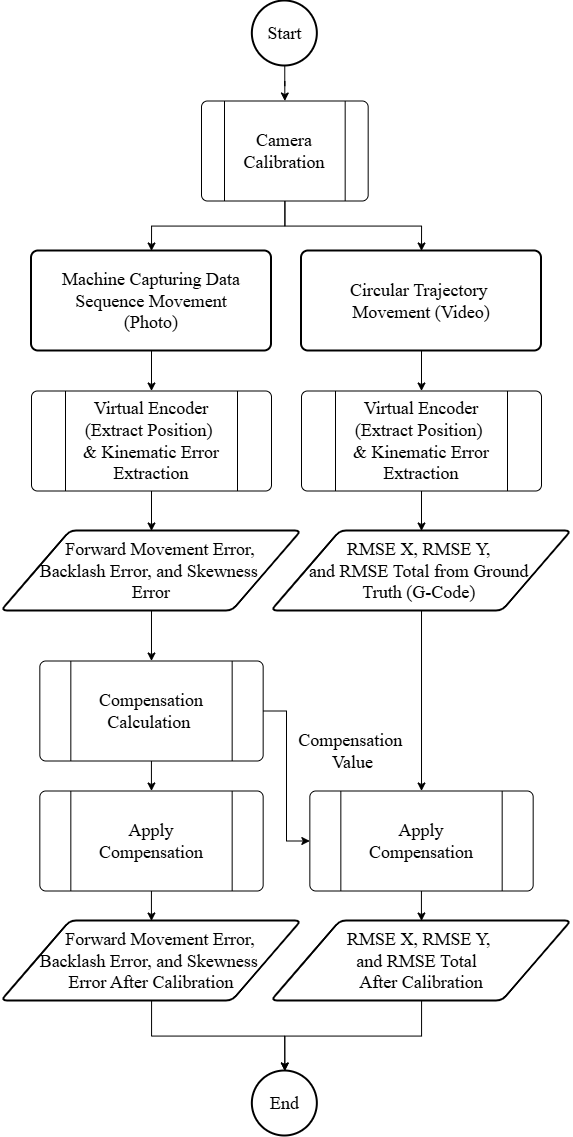

The diagram above was exported from draw.io. Its source (the exported page's mxGraphModel, read from the mxfile embedded in the PNG):
<mxGraphModel dx="1681" dy="880" grid="1" gridSize="10" guides="1" tooltips="1" connect="1" arrows="1" fold="1" page="1" pageScale="1" pageWidth="850" pageHeight="1100" math="0" shadow="0">
  <root>
    <mxCell id="0" />
    <mxCell id="1" parent="0" />
    <mxCell id="dSE9Y3A99yWrmyrRVVcv-2" edge="1" parent="1" source="yQt7Nbm9oIeTs7TCMUgv-1" style="edgeStyle=orthogonalEdgeStyle;rounded=0;orthogonalLoop=1;jettySize=auto;html=1;entryX=0.5;entryY=0;entryDx=0;entryDy=0;" target="yQt7Nbm9oIeTs7TCMUgv-4">
      <mxGeometry relative="1" as="geometry" />
    </mxCell>
    <mxCell id="yQt7Nbm9oIeTs7TCMUgv-1" parent="1" style="strokeWidth=2;html=1;shape=mxgraph.flowchart.start_2;whiteSpace=wrap;" value="&lt;font face=&quot;Times New Roman&quot; style=&quot;font-size: 18px;&quot;&gt;Start&lt;/font&gt;" vertex="1">
      <mxGeometry height="65" width="65" x="340.84" y="70" as="geometry" />
    </mxCell>
    <mxCell id="yQt7Nbm9oIeTs7TCMUgv-7" connectable="0" parent="1" style="group" value="" vertex="1">
      <mxGeometry height="100" width="166.67" x="290" y="170" as="geometry" />
    </mxCell>
    <mxCell id="yQt7Nbm9oIeTs7TCMUgv-4" parent="yQt7Nbm9oIeTs7TCMUgv-7" style="verticalLabelPosition=bottom;verticalAlign=top;html=1;shape=process;whiteSpace=wrap;rounded=1;size=0.14;arcSize=6;" value="" vertex="1">
      <mxGeometry height="100" width="166.67" as="geometry" />
    </mxCell>
    <mxCell id="yQt7Nbm9oIeTs7TCMUgv-5" parent="yQt7Nbm9oIeTs7TCMUgv-7" style="text;html=1;whiteSpace=wrap;strokeColor=none;fillColor=none;align=center;verticalAlign=middle;rounded=0;" value="&lt;font face=&quot;Times New Roman&quot; style=&quot;font-size: 18px;&quot;&gt;Camera Calibration&lt;/font&gt;" vertex="1">
      <mxGeometry height="50" width="100.002" x="33.333999999999996" y="25" as="geometry" />
    </mxCell>
    <mxCell id="dSE9Y3A99yWrmyrRVVcv-5" connectable="0" parent="1" style="group" value="" vertex="1">
      <mxGeometry height="100" width="175.01" x="184.99" y="460" as="geometry" />
    </mxCell>
    <mxCell id="0nalQajtfAjo_p9HNNf5-2" connectable="0" parent="dSE9Y3A99yWrmyrRVVcv-5" style="group" value="" vertex="1">
      <mxGeometry height="100" width="240" x="-64.99" as="geometry" />
    </mxCell>
    <mxCell id="dSE9Y3A99yWrmyrRVVcv-6" parent="0nalQajtfAjo_p9HNNf5-2" style="verticalLabelPosition=bottom;verticalAlign=top;html=1;shape=process;whiteSpace=wrap;rounded=1;size=0.14;arcSize=6;" value="" vertex="1">
      <mxGeometry height="100" width="240.00000000000006" as="geometry" />
    </mxCell>
    <mxCell id="dSE9Y3A99yWrmyrRVVcv-7" parent="0nalQajtfAjo_p9HNNf5-2" style="text;html=1;whiteSpace=wrap;strokeColor=none;fillColor=none;align=center;verticalAlign=middle;rounded=0;" value="&lt;font face=&quot;Times New Roman&quot;&gt;&lt;span style=&quot;font-size: 18px;&quot;&gt;Virtual Encoder (Extract Position)&amp;nbsp;&lt;/span&gt;&lt;/font&gt;&lt;div&gt;&lt;font face=&quot;Times New Roman&quot;&gt;&lt;span style=&quot;font-size: 18px;&quot;&gt;&amp;amp; Kinematic Error Extraction&lt;/span&gt;&lt;/font&gt;&lt;/div&gt;" vertex="1">
      <mxGeometry height="50" width="178.0693859776456" x="30.971113369139214" y="25" as="geometry" />
    </mxCell>
    <mxCell id="dSE9Y3A99yWrmyrRVVcv-34" edge="1" parent="1" source="dSE9Y3A99yWrmyrRVVcv-15" style="edgeStyle=orthogonalEdgeStyle;rounded=0;orthogonalLoop=1;jettySize=auto;html=1;entryX=0.5;entryY=0;entryDx=0;entryDy=0;" target="dSE9Y3A99yWrmyrRVVcv-31">
      <mxGeometry relative="1" as="geometry" />
    </mxCell>
    <mxCell id="dSE9Y3A99yWrmyrRVVcv-15" parent="1" style="shape=parallelogram;html=1;strokeWidth=2;perimeter=parallelogramPerimeter;whiteSpace=wrap;rounded=1;arcSize=12;size=0.23;align=center;" value="&lt;div style=&quot;&quot;&gt;&lt;font face=&quot;Times New Roman&quot;&gt;&lt;span style=&quot;font-size: 18px;&quot;&gt;&amp;nbsp; &amp;nbsp; Forward Movement Error,&lt;/span&gt;&lt;/font&gt;&lt;/div&gt;&lt;div style=&quot;&quot;&gt;&lt;font face=&quot;Times New Roman&quot;&gt;&lt;span style=&quot;font-size: 18px;&quot;&gt;Backlash Error, and Skewness&amp;nbsp;&lt;/span&gt;&lt;/font&gt;&lt;/div&gt;&lt;div style=&quot;&quot;&gt;&lt;font face=&quot;Times New Roman&quot;&gt;&lt;span style=&quot;font-size: 18px;&quot;&gt;Error&lt;/span&gt;&lt;/font&gt;&lt;/div&gt;" vertex="1">
      <mxGeometry height="80" width="300" x="90" y="600" as="geometry" />
    </mxCell>
    <mxCell id="0nalQajtfAjo_p9HNNf5-45" edge="1" parent="1" source="dSE9Y3A99yWrmyrRVVcv-16" style="edgeStyle=orthogonalEdgeStyle;rounded=0;orthogonalLoop=1;jettySize=auto;html=1;entryX=0.5;entryY=0;entryDx=0;entryDy=0;" target="0nalQajtfAjo_p9HNNf5-29">
      <mxGeometry relative="1" as="geometry" />
    </mxCell>
    <mxCell id="dSE9Y3A99yWrmyrRVVcv-16" parent="1" style="shape=parallelogram;html=1;strokeWidth=2;perimeter=parallelogramPerimeter;whiteSpace=wrap;rounded=1;arcSize=12;size=0.23;" value="&lt;div&gt;&lt;font face=&quot;Times New Roman&quot;&gt;&lt;span style=&quot;font-size: 18px;&quot;&gt;RMSE X, RMSE Y,&amp;nbsp;&lt;/span&gt;&lt;/font&gt;&lt;/div&gt;&lt;div&gt;&lt;font face=&quot;Times New Roman&quot;&gt;&lt;span style=&quot;font-size: 18px;&quot;&gt;and RMSE Total from Ground&amp;nbsp;&lt;/span&gt;&lt;/font&gt;&lt;/div&gt;&lt;div&gt;&lt;font face=&quot;Times New Roman&quot;&gt;&lt;span style=&quot;font-size: 18px;&quot;&gt;Truth (G-Code)&amp;nbsp;&lt;/span&gt;&lt;/font&gt;&lt;/div&gt;" vertex="1">
      <mxGeometry height="80" width="300" x="360" y="600" as="geometry" />
    </mxCell>
    <mxCell id="0nalQajtfAjo_p9HNNf5-1" edge="1" parent="1" source="dSE9Y3A99yWrmyrRVVcv-17" style="edgeStyle=orthogonalEdgeStyle;rounded=0;orthogonalLoop=1;jettySize=auto;html=1;" target="dSE9Y3A99yWrmyrRVVcv-6">
      <mxGeometry relative="1" as="geometry" />
    </mxCell>
    <mxCell id="dSE9Y3A99yWrmyrRVVcv-17" parent="1" style="rounded=1;whiteSpace=wrap;html=1;absoluteArcSize=1;arcSize=14;strokeWidth=2;" value="&lt;font style=&quot;font-size: 18px;&quot;&gt;&lt;span style=&quot;font-family: &amp;quot;Times New Roman&amp;quot;; background-color: transparent; color: light-dark(rgb(0, 0, 0), rgb(255, 255, 255));&quot;&gt;Machine &lt;/span&gt;&lt;span style=&quot;background-color: transparent; color: light-dark(rgb(0, 0, 0), rgb(255, 255, 255)); font-family: &amp;quot;Times New Roman&amp;quot;;&quot;&gt;Capturing Data &lt;/span&gt;&lt;/font&gt;&lt;font face=&quot;Times New Roman&quot; style=&quot;color: light-dark(rgb(0, 0, 0), rgb(255, 255, 255)); font-size: 18px; background-color: transparent;&quot;&gt;Sequence &lt;/font&gt;&lt;span style=&quot;color: light-dark(rgb(0, 0, 0), rgb(255, 255, 255)); font-size: 18px; background-color: transparent; font-family: &amp;quot;Times New Roman&amp;quot;;&quot;&gt;Movement&lt;/span&gt;&lt;div&gt;&lt;span style=&quot;color: light-dark(rgb(0, 0, 0), rgb(255, 255, 255)); font-size: 18px; background-color: transparent; font-family: &amp;quot;Times New Roman&amp;quot;;&quot;&gt;(Photo)&lt;/span&gt;&lt;/div&gt;" vertex="1">
      <mxGeometry height="100" width="240" x="120" y="320" as="geometry" />
    </mxCell>
    <mxCell id="0nalQajtfAjo_p9HNNf5-20" edge="1" parent="1" source="dSE9Y3A99yWrmyrRVVcv-18" style="edgeStyle=orthogonalEdgeStyle;rounded=0;orthogonalLoop=1;jettySize=auto;html=1;entryX=0.5;entryY=0;entryDx=0;entryDy=0;" target="0nalQajtfAjo_p9HNNf5-13">
      <mxGeometry relative="1" as="geometry" />
    </mxCell>
    <mxCell id="dSE9Y3A99yWrmyrRVVcv-18" parent="1" style="rounded=1;whiteSpace=wrap;html=1;absoluteArcSize=1;arcSize=14;strokeWidth=2;" value="&lt;font face=&quot;Times New Roman&quot; style=&quot;font-size: 18px;&quot;&gt;Circular Trajectory&amp;nbsp;&lt;/font&gt;&lt;div&gt;&lt;font face=&quot;Times New Roman&quot; style=&quot;font-size: 18px;&quot;&gt;Movement (Video)&lt;/font&gt;&lt;/div&gt;" vertex="1">
      <mxGeometry height="100" width="240" x="390" y="320" as="geometry" />
    </mxCell>
    <mxCell id="dSE9Y3A99yWrmyrRVVcv-19" edge="1" parent="1" source="yQt7Nbm9oIeTs7TCMUgv-4" style="edgeStyle=orthogonalEdgeStyle;rounded=0;orthogonalLoop=1;jettySize=auto;html=1;entryX=0.5;entryY=0;entryDx=0;entryDy=0;" target="dSE9Y3A99yWrmyrRVVcv-17">
      <mxGeometry relative="1" as="geometry" />
    </mxCell>
    <mxCell id="dSE9Y3A99yWrmyrRVVcv-20" edge="1" parent="1" source="yQt7Nbm9oIeTs7TCMUgv-4" style="edgeStyle=orthogonalEdgeStyle;rounded=0;orthogonalLoop=1;jettySize=auto;html=1;entryX=0.5;entryY=0;entryDx=0;entryDy=0;" target="dSE9Y3A99yWrmyrRVVcv-18">
      <mxGeometry relative="1" as="geometry" />
    </mxCell>
    <mxCell id="dSE9Y3A99yWrmyrRVVcv-30" connectable="0" parent="1" style="group" value="" vertex="1">
      <mxGeometry height="100" width="223.33" x="128.32999999999998" y="730" as="geometry" />
    </mxCell>
    <mxCell id="dSE9Y3A99yWrmyrRVVcv-31" parent="dSE9Y3A99yWrmyrRVVcv-30" style="verticalLabelPosition=bottom;verticalAlign=top;html=1;shape=process;whiteSpace=wrap;rounded=1;size=0.14;arcSize=6;" value="" vertex="1">
      <mxGeometry height="100" width="223.32999999999998" as="geometry" />
    </mxCell>
    <mxCell id="dSE9Y3A99yWrmyrRVVcv-32" parent="dSE9Y3A99yWrmyrRVVcv-30" style="text;html=1;whiteSpace=wrap;strokeColor=none;fillColor=none;align=center;verticalAlign=middle;rounded=0;" value="&lt;font face=&quot;Times New Roman&quot;&gt;&lt;span style=&quot;font-size: 18px;&quot;&gt;Compensation Calculation&amp;nbsp;&lt;/span&gt;&lt;/font&gt;" vertex="1">
      <mxGeometry height="50" width="133.998" x="44.666" y="25" as="geometry" />
    </mxCell>
    <mxCell id="0nalQajtfAjo_p9HNNf5-34" edge="1" parent="1" source="dSE9Y3A99yWrmyrRVVcv-35" style="edgeStyle=orthogonalEdgeStyle;rounded=0;orthogonalLoop=1;jettySize=auto;html=1;" target="dSE9Y3A99yWrmyrRVVcv-45">
      <mxGeometry relative="1" as="geometry" />
    </mxCell>
    <mxCell id="dSE9Y3A99yWrmyrRVVcv-35" parent="1" style="shape=parallelogram;html=1;strokeWidth=2;perimeter=parallelogramPerimeter;whiteSpace=wrap;rounded=1;arcSize=12;size=0.23;align=center;" value="&lt;div style=&quot;&quot;&gt;&lt;div&gt;&lt;font face=&quot;Times New Roman&quot;&gt;&lt;span style=&quot;font-size: 18px;&quot;&gt;&amp;nbsp; &amp;nbsp; Forward Movement Error,&lt;/span&gt;&lt;/font&gt;&lt;/div&gt;&lt;div&gt;&lt;font face=&quot;Times New Roman&quot;&gt;&lt;span style=&quot;font-size: 18px;&quot;&gt;Backlash Error, and Skewness&amp;nbsp;&lt;/span&gt;&lt;/font&gt;&lt;/div&gt;&lt;div&gt;&lt;font face=&quot;Times New Roman&quot;&gt;&lt;span style=&quot;font-size: 18px;&quot;&gt;Error After Calibration&lt;/span&gt;&lt;/font&gt;&lt;/div&gt;&lt;/div&gt;" vertex="1">
      <mxGeometry height="80" width="300" x="90" y="990" as="geometry" />
    </mxCell>
    <mxCell id="dSE9Y3A99yWrmyrRVVcv-42" parent="1" style="shape=parallelogram;html=1;strokeWidth=2;perimeter=parallelogramPerimeter;whiteSpace=wrap;rounded=1;arcSize=12;size=0.23;align=center;" value="&lt;div style=&quot;&quot;&gt;&lt;div&gt;&lt;font face=&quot;Times New Roman&quot;&gt;&lt;span style=&quot;font-size: 18px;&quot;&gt;RMSE X, RMSE Y,&amp;nbsp;&lt;/span&gt;&lt;/font&gt;&lt;/div&gt;&lt;div&gt;&lt;font face=&quot;Times New Roman&quot;&gt;&lt;span style=&quot;font-size: 18px;&quot;&gt;and RMSE Total&amp;nbsp;&lt;/span&gt;&lt;/font&gt;&lt;span style=&quot;font-size: 18px; font-family: &amp;quot;Times New Roman&amp;quot;; background-color: transparent; color: light-dark(rgb(0, 0, 0), rgb(255, 255, 255));&quot;&gt;&amp;nbsp;&lt;/span&gt;&lt;/div&gt;&lt;div&gt;&lt;font face=&quot;Times New Roman&quot;&gt;&lt;span style=&quot;font-size: 18px;&quot;&gt;After Calibration&lt;/span&gt;&lt;/font&gt;&lt;/div&gt;&lt;/div&gt;" vertex="1">
      <mxGeometry height="80" width="300" x="360.01000000000005" y="990" as="geometry" />
    </mxCell>
    <mxCell id="dSE9Y3A99yWrmyrRVVcv-45" parent="1" style="strokeWidth=2;html=1;shape=mxgraph.flowchart.start_2;whiteSpace=wrap;" value="&lt;font face=&quot;Times New Roman&quot; style=&quot;font-size: 18px;&quot;&gt;End&lt;/font&gt;" vertex="1">
      <mxGeometry height="65" width="65" x="340.84000000000003" y="1140" as="geometry" />
    </mxCell>
    <mxCell id="dSE9Y3A99yWrmyrRVVcv-51" edge="1" parent="1" source="dSE9Y3A99yWrmyrRVVcv-42" style="edgeStyle=orthogonalEdgeStyle;rounded=0;orthogonalLoop=1;jettySize=auto;html=1;entryX=0.5;entryY=0;entryDx=0;entryDy=0;entryPerimeter=0;" target="dSE9Y3A99yWrmyrRVVcv-45">
      <mxGeometry relative="1" as="geometry" />
    </mxCell>
    <mxCell id="0nalQajtfAjo_p9HNNf5-4" edge="1" parent="1" source="dSE9Y3A99yWrmyrRVVcv-6" style="edgeStyle=orthogonalEdgeStyle;rounded=0;orthogonalLoop=1;jettySize=auto;html=1;" target="dSE9Y3A99yWrmyrRVVcv-15" value="">
      <mxGeometry relative="1" as="geometry" />
    </mxCell>
    <mxCell id="0nalQajtfAjo_p9HNNf5-11" connectable="0" parent="1" style="group" value="" vertex="1">
      <mxGeometry height="100" width="181.34" x="448.66" y="460" as="geometry" />
    </mxCell>
    <mxCell id="0nalQajtfAjo_p9HNNf5-12" connectable="0" parent="0nalQajtfAjo_p9HNNf5-11" style="group" value="" vertex="1">
      <mxGeometry height="100" width="240" x="-58.66" as="geometry" />
    </mxCell>
    <mxCell id="0nalQajtfAjo_p9HNNf5-13" parent="0nalQajtfAjo_p9HNNf5-12" style="verticalLabelPosition=bottom;verticalAlign=top;html=1;shape=process;whiteSpace=wrap;rounded=1;size=0.14;arcSize=6;" value="" vertex="1">
      <mxGeometry height="100" width="240.00000000000006" as="geometry" />
    </mxCell>
    <mxCell id="0nalQajtfAjo_p9HNNf5-14" parent="0nalQajtfAjo_p9HNNf5-12" style="text;html=1;whiteSpace=wrap;strokeColor=none;fillColor=none;align=center;verticalAlign=middle;rounded=0;" value="&lt;font face=&quot;Times New Roman&quot;&gt;&lt;span style=&quot;font-size: 18px;&quot;&gt;Virtual Encoder (Extract Position)&amp;nbsp;&lt;/span&gt;&lt;/font&gt;&lt;div&gt;&lt;font face=&quot;Times New Roman&quot;&gt;&lt;span style=&quot;font-size: 18px;&quot;&gt;&amp;amp; Kinematic Error Extraction&lt;/span&gt;&lt;/font&gt;&lt;/div&gt;" vertex="1">
      <mxGeometry height="50" width="178.06938597764554" x="30.971113369139214" y="25" as="geometry" />
    </mxCell>
    <mxCell id="0nalQajtfAjo_p9HNNf5-19" edge="1" parent="1" source="0nalQajtfAjo_p9HNNf5-13" style="edgeStyle=orthogonalEdgeStyle;rounded=0;orthogonalLoop=1;jettySize=auto;html=1;entryX=0.5;entryY=0;entryDx=0;entryDy=0;" target="dSE9Y3A99yWrmyrRVVcv-16">
      <mxGeometry relative="1" as="geometry" />
    </mxCell>
    <mxCell id="0nalQajtfAjo_p9HNNf5-28" connectable="0" parent="1" style="group" value="" vertex="1">
      <mxGeometry height="100" width="223.33" x="398.34" y="860" as="geometry" />
    </mxCell>
    <mxCell id="0nalQajtfAjo_p9HNNf5-29" parent="0nalQajtfAjo_p9HNNf5-28" style="verticalLabelPosition=bottom;verticalAlign=top;html=1;shape=process;whiteSpace=wrap;rounded=1;size=0.14;arcSize=6;" value="" vertex="1">
      <mxGeometry height="100" width="223.32999999999998" as="geometry" />
    </mxCell>
    <mxCell id="0nalQajtfAjo_p9HNNf5-30" parent="0nalQajtfAjo_p9HNNf5-28" style="text;html=1;whiteSpace=wrap;strokeColor=none;fillColor=none;align=center;verticalAlign=middle;rounded=0;" value="&lt;font face=&quot;Times New Roman&quot;&gt;&lt;span style=&quot;font-size: 18px;&quot;&gt;Apply Compensation&lt;/span&gt;&lt;/font&gt;" vertex="1">
      <mxGeometry height="50" width="133.998" x="44.666" y="25" as="geometry" />
    </mxCell>
    <mxCell id="0nalQajtfAjo_p9HNNf5-33" edge="1" parent="1" source="0nalQajtfAjo_p9HNNf5-29" style="edgeStyle=orthogonalEdgeStyle;rounded=0;orthogonalLoop=1;jettySize=auto;html=1;" target="dSE9Y3A99yWrmyrRVVcv-42">
      <mxGeometry relative="1" as="geometry" />
    </mxCell>
    <mxCell id="0nalQajtfAjo_p9HNNf5-35" edge="1" parent="1" source="dSE9Y3A99yWrmyrRVVcv-31" style="edgeStyle=orthogonalEdgeStyle;rounded=0;orthogonalLoop=1;jettySize=auto;html=1;entryX=0;entryY=0.5;entryDx=0;entryDy=0;" target="0nalQajtfAjo_p9HNNf5-29">
      <mxGeometry relative="1" as="geometry" />
    </mxCell>
    <mxCell id="0nalQajtfAjo_p9HNNf5-46" connectable="0" parent="0nalQajtfAjo_p9HNNf5-35" style="edgeLabel;html=1;align=center;verticalAlign=middle;resizable=0;points=[];" value="&lt;font face=&quot;Times New Roman&quot; style=&quot;font-size: 18px;&quot;&gt;Compensation&amp;nbsp;&lt;/font&gt;&lt;div&gt;&lt;font face=&quot;Times New Roman&quot; style=&quot;font-size: 18px;&quot;&gt;Value&lt;/font&gt;&lt;/div&gt;" vertex="1">
      <mxGeometry relative="1" x="-0.4068" y="4" as="geometry">
        <mxPoint x="61" y="11" as="offset" />
      </mxGeometry>
    </mxCell>
    <mxCell id="0nalQajtfAjo_p9HNNf5-36" connectable="0" parent="1" style="group" value="" vertex="1">
      <mxGeometry height="100" width="223.33" x="128.33" y="860" as="geometry" />
    </mxCell>
    <mxCell id="0nalQajtfAjo_p9HNNf5-37" parent="0nalQajtfAjo_p9HNNf5-36" style="verticalLabelPosition=bottom;verticalAlign=top;html=1;shape=process;whiteSpace=wrap;rounded=1;size=0.14;arcSize=6;" value="" vertex="1">
      <mxGeometry height="100" width="223.32999999999998" as="geometry" />
    </mxCell>
    <mxCell id="0nalQajtfAjo_p9HNNf5-38" parent="0nalQajtfAjo_p9HNNf5-36" style="text;html=1;whiteSpace=wrap;strokeColor=none;fillColor=none;align=center;verticalAlign=middle;rounded=0;" value="&lt;font face=&quot;Times New Roman&quot;&gt;&lt;span style=&quot;font-size: 18px;&quot;&gt;Apply Compensation&lt;/span&gt;&lt;/font&gt;" vertex="1">
      <mxGeometry height="50" width="133.998" x="44.666" y="25" as="geometry" />
    </mxCell>
    <mxCell id="0nalQajtfAjo_p9HNNf5-40" edge="1" parent="1" source="dSE9Y3A99yWrmyrRVVcv-31" style="edgeStyle=orthogonalEdgeStyle;rounded=0;orthogonalLoop=1;jettySize=auto;html=1;entryX=0.5;entryY=0;entryDx=0;entryDy=0;" target="0nalQajtfAjo_p9HNNf5-37">
      <mxGeometry relative="1" as="geometry" />
    </mxCell>
    <mxCell id="0nalQajtfAjo_p9HNNf5-43" edge="1" parent="1" source="0nalQajtfAjo_p9HNNf5-37" style="edgeStyle=orthogonalEdgeStyle;rounded=0;orthogonalLoop=1;jettySize=auto;html=1;entryX=0.5;entryY=0;entryDx=0;entryDy=0;" target="dSE9Y3A99yWrmyrRVVcv-35">
      <mxGeometry relative="1" as="geometry" />
    </mxCell>
  </root>
</mxGraphModel>